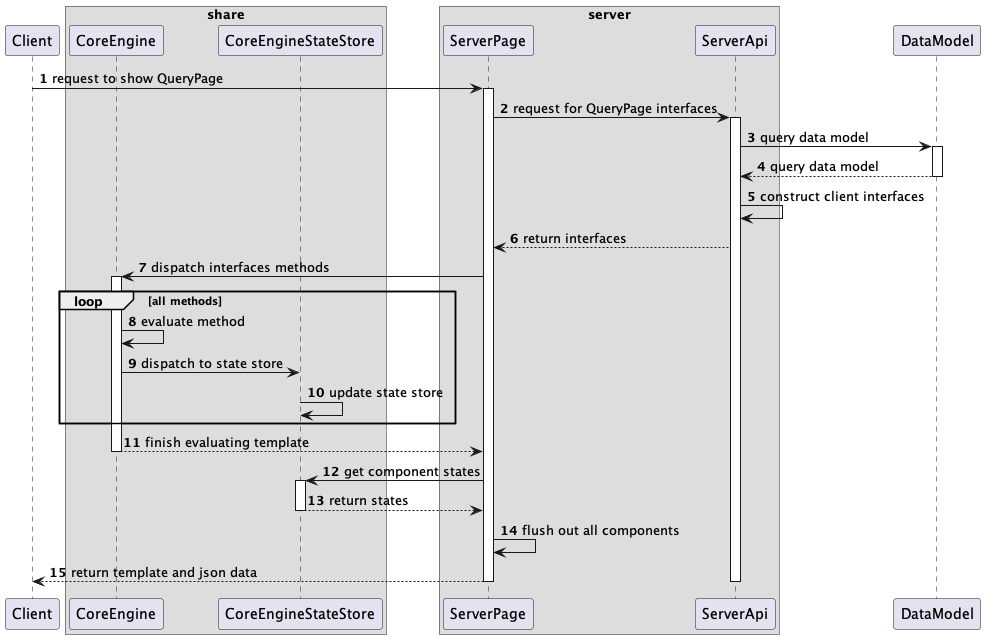

The diagram above was rendered by PlantUML. Its source (embedded in the PNG):
@startuml
'https://plantuml.com/sequence-diagram

autonumber

participant Client as A

box share
    participant CoreEngine as C
    participant CoreEngineStateStore as D
end box

box server
    participant ServerPage as E
    participant ServerApi as F
end box

participant DataModel as G

A -> E: request to show QueryPage

activate E
    E -> F: request for QueryPage interfaces

    activate F
        F -> G: query data model

        activate G
            G --> F: query data model
        deactivate G

        F -> F: construct client interfaces
        F --> E: return interfaces

        E -> C: dispatch interfaces methods
        activate C
            loop all methods
                C -> C: evaluate method
                C -> D: dispatch to state store

                D -> D: update state store
            end
            C --> E: finish evaluating template
        deactivate C

        E -> D: get component states

        activate D
            D --> E: return states
        deactivate D

        E -> E: flush out all components

        E --> A: return template and json data
    deactivate F

deactivate E

@enduml